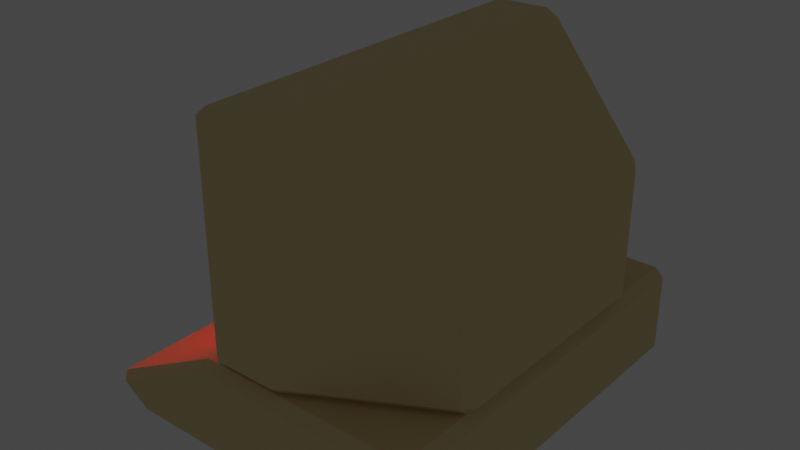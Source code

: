 # Source: Computer.blend  (saved by Blender 3.5.10; exported with 4.5.12 LTS)
import bpy
from mathutils import Matrix  # noqa: F401  (used for matrix-valued properties, if any)

bpy.ops.wm.read_factory_settings(use_empty=True)
scene = bpy.context.scene
scene.name = 'Scene'

# ---- collections
col_collection = bpy.data.collections.new('Collection'); scene.collection.children.link(col_collection)

# ---- materials (node trees are filled in below, after node groups)
mat_computer_screen = bpy.data.materials.new('Computer_Screen')
mat_computer_screen.use_transparent_shadow = False
mat_computer_base = bpy.data.materials.new('Computer_Base')
mat_computer_base.use_transparent_shadow = False

# ---- material node trees
mat_computer_screen.use_nodes = True; mat_computer_screen.node_tree.nodes.clear()
_N = mat_computer_screen.node_tree.nodes; _L = mat_computer_screen.node_tree.links
n0 = _N.new('ShaderNodeBsdfPrincipled'); n0.name = 'Principled BSDF'; n0.location = (10, 300)
n0.distribution = 'GGX'
n0.subsurface_method = 'RANDOM_WALK_SKIN'
n0.inputs[0].default_value = (0.08353, 0.01616, 0.008393, 1.0)
n0.inputs[3].default_value = 1.45
n0.inputs[27].default_value = (1.0, 0.0, 0.004445, 1.0)
n0.inputs[28].default_value = 10.9
n1 = _N.new('ShaderNodeOutputMaterial'); n1.name = 'Material Output'; n1.location = (300, 300)
_L.new(n0.outputs[0], n1.inputs[0])
n1.is_active_output = True
mat_computer_base.use_nodes = True; mat_computer_base.node_tree.nodes.clear()
_N = mat_computer_base.node_tree.nodes; _L = mat_computer_base.node_tree.links
n0 = _N.new('ShaderNodeBsdfPrincipled'); n0.name = 'Principled BSDF'; n0.location = (10, 300)
n0.distribution = 'GGX'
n0.subsurface_method = 'RANDOM_WALK_SKIN'
n0.inputs[0].default_value = (0.8, 0.6442, 0.3269, 1.0)
n0.inputs[3].default_value = 1.45
n0.inputs[27].default_value = (0.0, 0.0, 0.0, 1.0)
n0.inputs[28].default_value = 1.0
n1 = _N.new('ShaderNodeOutputMaterial'); n1.name = 'Material Output'; n1.location = (300, 300)
_L.new(n0.outputs[0], n1.inputs[0])
n1.is_active_output = True

# ---- world
world_world = bpy.data.worlds.new('World'); scene.world = world_world
world_world.use_nodes = True; world_world.node_tree.nodes.clear()
_N = world_world.node_tree.nodes; _L = world_world.node_tree.links
n0 = _N.new('ShaderNodeOutputWorld'); n0.name = 'World Output'; n0.location = (300, 300)
n1 = _N.new('ShaderNodeBackground'); n1.name = 'Background'; n1.location = (10, 300)
n1.inputs[0].default_value = (0.05088, 0.05088, 0.05088, 1.0)
_L.new(n1.outputs[0], n0.inputs[0])
n0.is_active_output = True
world_world.color = (0.05088, 0.05088, 0.05088)
world_world.use_sun_shadow = False
world_world.sun_shadow_jitter_overblur = 0.0

# ---- meshes
me_cube_010 = bpy.data.meshes.new('Cube.010')
me_cube_010.from_pydata([(-0.01356, -0.1262, 0.2992), (-0.01356, 0.1481, 0.2992), (-0.01356, -0.03478, 0.1465), (-0.01387, -0.1323, 0.1638), (-0.03336, -0.1128, 0.1638), (-0.01387, -0.1128, 0.3241), (-0.03336, -0.1128, 0.3015), (-0.01387, 0.1347, 0.1444), (-0.03336, 0.1347, 0.1638), (-0.01387, 0.1347, 0.3241), (-0.03336, 0.1347, 0.3015), (-0.01387, -0.1128, 0.1444), (0.005625, -0.1128, 0.1638), (0.005625, -0.1128, 0.3015), (-0.01387, 0.1542, 0.1638), (0.005625, 0.1347, 0.1638), (0.005625, 0.1347, 0.3015), (-0.01387, 0.0522, 0.1444), (-0.03336, -0.0303, 0.1638), (-0.03336, 0.0522, 0.1638), (-0.01387, -0.0303, 0.3241), (-0.03336, 0.0522, 0.3015), (-0.03336, -0.0303, 0.3015), (0.005625, 0.0522, 0.1638), (0.005625, -0.0303, 0.1638), (-0.01387, 0.0522, 0.3241), (0.005625, -0.0303, 0.3015), (0.005625, 0.0522, 0.3015), (-0.01387, -0.1323, 0.2342), (-0.04969, -0.1128, 0.2342), (-0.04969, 0.1347, 0.2342), (0.02196, 0.1347, 0.2342), (-0.01387, 0.1542, 0.2342), (0.02196, -0.1128, 0.2342), (-0.04969, -0.0303, 0.2342), (-0.04969, 0.0522, 0.2342), (0.02196, 0.0522, 0.2342), (0.02196, -0.0303, 0.2342)], [], [(37, 26, 13, 33), (35, 21, 10, 30), (11, 3, 4), (0, 5, 6), (7, 8, 14), (9, 1, 10), (11, 12, 3), (5, 0, 13), (7, 14, 15), (9, 16, 1), (2, 11, 4, 18), (28, 0, 6, 29), (25, 9, 10, 21), (32, 14, 8, 30), (31, 15, 14, 32), (17, 7, 15, 23), (20, 5, 13, 26), (28, 3, 12, 33), (9, 25, 27, 16), (25, 20, 26, 27), (11, 2, 24, 12), (2, 17, 23, 24), (5, 20, 22, 6), (20, 25, 21, 22), (7, 17, 19, 8), (17, 2, 18, 19), (29, 6, 22, 34), (34, 22, 21, 35), (31, 16, 27, 36), (36, 27, 26, 37), (23, 36, 37, 24), (15, 31, 36, 23), (18, 34, 35, 19), (4, 29, 34, 18), (0, 28, 33, 13), (16, 31, 32, 1), (1, 32, 30, 10), (3, 28, 29, 4), (19, 35, 30, 8), (24, 37, 33, 12)])
_uv = me_cube_010.uv_layers.new(name='UVMap')
_uv.uv.foreach_set('vector', [0.696, 0.6367, 0.6511, 0.635, 0.6562, 0.5827, 0.6967, 0.5871, 0.6743, 0.8183, 0.6304, 0.8183, 0.6304, 0.7659, 0.6743, 0.7659, 0.8184, 0.1855, 0.8054, 0.1991, 0.8012, 0.1822, 0.717, 0.1975, 0.7011, 0.187, 0.7192, 0.1828, 0.8159, 0.01915, 0.7987, 0.02293, 0.8025, 0.005749, 0.697, 0.02188, 0.713, 0.01016, 0.716, 0.02512, 0.7568, 0.5824, 0.7396, 0.5854, 0.7442, 0.5685, 0.6373, 0.5785, 0.6541, 0.5678, 0.6562, 0.5827, 0.7536, 0.7471, 0.7397, 0.7607, 0.7361, 0.7433, 0.6349, 0.7428, 0.6532, 0.7394, 0.6503, 0.7538, 0.8219, 0.1334, 0.8184, 0.1855, 0.8012, 0.1822, 0.8041, 0.1299, 0.7592, 0.2055, 0.717, 0.1975, 0.7192, 0.1828, 0.7591, 0.1791, 0.6938, 0.0771, 0.697, 0.02188, 0.716, 0.02512, 0.7135, 0.07747, 0.7556, 0.0005216, 0.8025, 0.005749, 0.7987, 0.02293, 0.7564, 0.02733, 0.6938, 0.7382, 0.7361, 0.7433, 0.7397, 0.7607, 0.6924, 0.7649, 0.7597, 0.692, 0.7536, 0.7471, 0.7361, 0.7433, 0.7415, 0.6908, 0.6313, 0.6337, 0.6373, 0.5785, 0.6562, 0.5827, 0.6511, 0.635, 0.6975, 0.5602, 0.7442, 0.5685, 0.7396, 0.5854, 0.6967, 0.5871, 0.6349, 0.7428, 0.6304, 0.6894, 0.6502, 0.6889, 0.6532, 0.7394, 0.6304, 0.6894, 0.6313, 0.6337, 0.6511, 0.635, 0.6502, 0.6889, 0.7568, 0.5824, 0.7597, 0.6333, 0.7426, 0.6367, 0.7396, 0.5854, 0.7597, 0.6333, 0.7597, 0.692, 0.7415, 0.6908, 0.7426, 0.6367, 0.7011, 0.187, 0.695, 0.1326, 0.715, 0.1314, 0.7192, 0.1828, 0.695, 0.1326, 0.6938, 0.0771, 0.7135, 0.07747, 0.715, 0.1314, 0.8159, 0.01915, 0.8219, 0.07419, 0.8031, 0.07535, 0.7987, 0.02293, 0.8219, 0.07419, 0.8219, 0.1334, 0.8041, 0.1299, 0.8031, 0.07535, 0.6743, 0.923, 0.6304, 0.923, 0.6304, 0.8707, 0.6743, 0.8707, 0.6743, 0.8707, 0.6304, 0.8707, 0.6304, 0.8183, 0.6743, 0.8183, 0.6938, 0.7382, 0.6532, 0.7394, 0.6502, 0.6889, 0.6946, 0.6888, 0.6946, 0.6888, 0.6502, 0.6889, 0.6511, 0.635, 0.696, 0.6367, 0.7415, 0.6908, 0.6946, 0.6888, 0.696, 0.6367, 0.7426, 0.6367, 0.7361, 0.7433, 0.6938, 0.7382, 0.6946, 0.6888, 0.7415, 0.6908, 0.7202, 0.8707, 0.6743, 0.8707, 0.6743, 0.8183, 0.7202, 0.8183, 0.7202, 0.923, 0.6743, 0.923, 0.6743, 0.8707, 0.7202, 0.8707, 0.6541, 0.5678, 0.6975, 0.5602, 0.6967, 0.5871, 0.6562, 0.5827, 0.6532, 0.7394, 0.6938, 0.7382, 0.6924, 0.7649, 0.6503, 0.7538, 0.713, 0.01016, 0.7556, 0.0005216, 0.7564, 0.02733, 0.716, 0.02512, 0.8054, 0.1991, 0.7592, 0.2055, 0.7591, 0.1791, 0.8012, 0.1822, 0.7202, 0.8183, 0.6743, 0.8183, 0.6743, 0.7659, 0.7202, 0.7659, 0.7426, 0.6367, 0.696, 0.6367, 0.6967, 0.5871, 0.7396, 0.5854])
me_cube_010.materials.append(mat_computer_screen)
me_cube_010.update()
me_cube_007 = bpy.data.meshes.new('Cube.007')
me_cube_007.from_pydata([(-0.01435, -0.1194, 0.1604), (-0.01435, -0.1194, 0.313), (-0.01435, 0.1549, 0.1604), (-0.01435, 0.1549, 0.313), (-0.01435, -0.02798, 0.1604), (-0.01435, -0.02798, 0.313), (-0.01435, 0.06348, 0.313), (0.003759, 0.1549, 0.2384), (0.003759, -0.1194, 0.2384), (0.003759, 0.06348, 0.2384), (0.003759, -0.02798, 0.2384), (-0.02854, -0.2155, 0.1099), (-0.02919, -0.2265, 0.1199), (-0.03854, -0.22, 0.1199), (-0.02919, -0.2265, 0.3649), (-0.02854, -0.2155, 0.3756), (-0.03854, -0.22, 0.3656), (-0.02854, 0.2155, 0.1099), (-0.03854, 0.22, 0.1199), (-0.0292, 0.2265, 0.1199), (-0.02854, 0.2155, 0.3756), (-0.0292, 0.2265, 0.3649), (-0.03854, 0.22, 0.3656), (0.1937, -0.1313, 0.1099), (0.2037, -0.1282, 0.1199), (0.1944, -0.1418, 0.1199), (0.1953, -0.1309, 0.2779), (0.1944, -0.1418, 0.2677), (0.2037, -0.1282, 0.2625), (0.1944, 0.1408, 0.1199), (0.2037, 0.1273, 0.1199), (0.1937, 0.1304, 0.1099), (0.1953, 0.13, 0.2779), (0.2037, 0.1273, 0.2625), (0.1944, 0.1408, 0.2677), (0.04106, 0.2265, 0.1199), (0.04106, 0.2157, 0.1099), (0.04106, 0.2265, 0.3649), (0.03106, 0.2196, 0.3756), (0.04951, 0.2127, 0.3702), (0.04106, -0.2265, 0.1199), (0.04106, -0.2158, 0.1099), (0.04106, -0.2265, 0.3649), (0.04951, -0.2128, 0.3702), (0.03106, -0.2196, 0.3756), (-0.03854, 0.174, 0.1604), (-0.03854, 0.1751, 0.2384), (-0.03854, 0.1549, 0.1414), (-0.03854, 0.174, 0.313), (-0.03854, 0.1549, 0.3351), (-0.03854, 0.06348, 0.1414), (-0.03854, 0.06348, 0.3351), (-0.03854, -0.02798, 0.3351), (-0.03854, -0.02798, 0.1414), (-0.03854, -0.1194, 0.1414), (-0.03854, -0.1194, 0.3351), (-0.03854, -0.1385, 0.313), (-0.03854, -0.1396, 0.2384), (-0.03854, -0.1385, 0.1604), (-0.1416, -0.22, -5.96e-08), (-0.1485, -0.23, 0.01), (-0.1599, -0.22, 0.005571), (-0.1803, -0.23, 0.03128), (-0.1903, -0.22, 0.03657), (-0.1908, -0.22, 0.02631), (-0.1416, 0.22, -5.96e-08), (-0.1599, 0.22, 0.005571), (-0.1485, 0.23, 0.01), (-0.1903, 0.22, 0.03657), (-0.1803, 0.23, 0.03128), (-0.1908, 0.22, 0.02631), (0.1937, -0.22, -5.96e-08), (0.2037, -0.22, 0.01), (0.1937, -0.23, 0.01), (0.1937, -0.22, 0.1099), (0.1937, -0.23, 0.09933), (0.2037, -0.22, 0.09989), (0.1937, 0.23, 0.01), (0.2037, 0.22, 0.01), (0.1937, 0.22, -5.96e-08), (0.1937, 0.22, 0.1099), (0.2037, 0.22, 0.09989), (0.1937, 0.23, 0.09933), (-0.05214, 0.23, 0.01), (-0.05214, 0.22, -5.96e-08), (-0.05214, 0.23, 0.09931), (-0.05214, 0.22, 0.1099), (-0.05214, -0.23, 0.01), (-0.05214, -0.22, -5.96e-08), (-0.05214, -0.23, 0.09931), (-0.05214, -0.22, 0.1099), (-0.01465, 0.059, 0.1582), (-0.1439, -0.1024, 0.03476), (-0.1487, -0.1123, 0.04417), (-0.158, -0.1017, 0.03914), (-0.1545, -0.1115, 0.05545), (-0.1593, -0.1003, 0.06486), (-0.1638, -0.1009, 0.05039), (-0.1439, 0.1585, 0.03476), (-0.158, 0.1592, 0.03914), (-0.1487, 0.1698, 0.04417), (-0.1593, 0.1606, 0.06486), (-0.1545, 0.1706, 0.05545), (-0.1638, 0.16, 0.05039), (-0.06936, -0.1024, 0.07512), (-0.06489, -0.1017, 0.08959), (-0.0742, -0.1123, 0.08452), (-0.08482, -0.1003, 0.1052), (-0.07999, -0.1115, 0.09581), (-0.07067, -0.1009, 0.1008), (-0.06936, 0.1585, 0.07512), (-0.0742, 0.1698, 0.08452), (-0.06489, 0.1592, 0.08959), (-0.08482, 0.1606, 0.1052), (-0.07067, 0.16, 0.1008), (-0.07999, 0.1706, 0.09581), (-0.02854, -0.1496, 0.1099), (-0.03854, -0.1529, 0.1199), (-0.02854, -0.1496, 0.3756), (-0.03854, -0.1529, 0.3656), (0.1937, -0.08743, 0.1099), (0.2037, -0.08514, 0.1199), (0.1953, -0.08714, 0.2779), (0.2037, -0.08514, 0.2625), (0.03106, -0.1526, 0.3756), (0.04951, -0.1476, 0.3702), (0.04106, -0.1498, 0.1099), (-0.03624, -0.1544, 0.2121)], [], [(10, 8, 1, 5), (54, 58, 0), (55, 1, 56), (47, 2, 45), (49, 48, 3), (7, 46, 45, 2), (50, 91, 2, 47), (52, 5, 1, 55), (57, 8, 0, 58), (49, 3, 6, 51), (51, 6, 5, 52), (54, 0, 4, 53), (53, 4, 91, 50), (7, 9, 6, 3), (9, 10, 5, 6), (91, 4, 10, 9), (2, 91, 9, 7), (56, 1, 8, 57), (3, 48, 46, 7), (4, 0, 8, 10), (40, 42, 14, 12), (25, 27, 42, 40), (124, 118, 15, 44), (121, 123, 28, 24), (19, 21, 37, 35), (35, 37, 34, 29), (127, 119, 22, 18, 46, 48, 49, 51, 52, 55, 56, 57), (122, 125, 43, 26), (126, 120, 23, 41), (11, 12, 13), (14, 15, 16), (17, 18, 19), (20, 21, 22), (23, 24, 25), (26, 27, 28), (29, 30, 31), (32, 33, 34), (37, 38, 39), (42, 43, 44), (116, 11, 13, 117), (12, 14, 16, 13), (118, 20, 22, 119), (21, 19, 18, 22), (36, 17, 19, 35), (39, 32, 34, 37), (33, 30, 29, 34), (120, 31, 30, 121), (122, 26, 28, 123), (27, 25, 24, 28), (41, 23, 25, 40), (44, 15, 14, 42), (31, 36, 35, 29), (20, 38, 37, 21), (11, 41, 40, 12), (26, 43, 42, 27), (124, 44, 43, 125), (116, 126, 41, 11), (87, 89, 62, 60), (73, 75, 89, 87), (86, 68, 63, 90), (78, 81, 76, 72), (67, 69, 85, 83), (83, 85, 82, 77), (61, 64, 70, 66), (80, 86, 90, 74), (84, 79, 71, 88), (59, 60, 61), (62, 63, 64), (65, 66, 67), (68, 69, 70), (71, 72, 73), (74, 75, 76), (77, 78, 79), (80, 81, 82), (65, 59, 61, 66), (60, 62, 64, 61), (63, 68, 70, 64), (69, 67, 66, 70), (84, 65, 67, 83), (86, 80, 82, 85), (81, 78, 77, 82), (71, 79, 78, 72), (80, 74, 76, 81), (75, 73, 72, 76), (88, 71, 73, 87), (90, 63, 62, 89), (79, 84, 83, 77), (68, 86, 85, 69), (59, 88, 87, 60), (74, 90, 89, 75), (65, 84, 88, 59), (106, 108, 95, 93), (112, 114, 109, 105), (113, 101, 96, 107), (94, 97, 103, 99), (100, 102, 115, 111), (92, 93, 94), (95, 96, 97), (98, 99, 100), (101, 102, 103), (104, 105, 106), (107, 108, 109), (110, 111, 112), (113, 114, 115), (98, 92, 94, 99), (93, 95, 97, 94), (96, 101, 103, 97), (102, 100, 99, 103), (110, 98, 100, 111), (101, 113, 115, 102), (114, 112, 111, 115), (104, 110, 112, 105), (113, 107, 109, 114), (108, 106, 105, 109), (92, 104, 106, 93), (107, 96, 95, 108), (98, 110, 104, 92), (17, 36, 126, 116), (38, 124, 125, 39), (32, 122, 123, 33), (23, 120, 121, 24), (15, 118, 119, 16), (17, 116, 117, 18), (36, 31, 120, 126), (32, 39, 125, 122), (30, 33, 123, 121), (38, 20, 118, 124), (57, 58, 54, 53, 50, 47, 45, 46, 18, 117, 127), (116, 126, 120, 121, 123, 122, 125, 124, 118, 119, 127, 117), (13, 16, 119, 127, 117)])
_uv = me_cube_007.uv_layers.new(name='UVMap')
_uv.uv.foreach_set('vector', [0.05578, 0.7782, 0.05578, 0.7168, 0.1073, 0.7168, 0.1073, 0.7782, 0.6894, 0.3207, 0.7032, 0.3063, 0.7092, 0.3259, 0.8259, 0.3201, 0.8045, 0.3254, 0.8101, 0.3055, 0.6898, 0.5163, 0.7096, 0.511, 0.7036, 0.5306, 0.8262, 0.5164, 0.8105, 0.531, 0.8048, 0.5113, 0.7581, 0.5071, 0.7581, 0.5397, 0.7036, 0.5306, 0.7096, 0.511, 0.6821, 0.452, 0.7032, 0.4476, 0.7096, 0.511, 0.6898, 0.5163, 0.8332, 0.385, 0.8093, 0.3863, 0.8045, 0.3254, 0.8259, 0.3201, 0.7576, 0.297, 0.7577, 0.3297, 0.7092, 0.3259, 0.7032, 0.3063, 0.8262, 0.5164, 0.8048, 0.5113, 0.8095, 0.4506, 0.8332, 0.4518, 0.8332, 0.4518, 0.8095, 0.4506, 0.8093, 0.3863, 0.8332, 0.385, 0.6894, 0.3207, 0.7092, 0.3259, 0.7045, 0.3864, 0.682, 0.3852, 0.682, 0.3852, 0.7045, 0.3864, 0.7032, 0.4476, 0.6821, 0.452, 0.05578, 0.9011, 0.05578, 0.8397, 0.1073, 0.8397, 0.1073, 0.9011, 0.05578, 0.8397, 0.05578, 0.7782, 0.1073, 0.7782, 0.1073, 0.8397, 0.000505, 0.8367, 0.001977, 0.7782, 0.05578, 0.7782, 0.05578, 0.8397, 0.001977, 0.9011, 0.000505, 0.8367, 0.05578, 0.8397, 0.05578, 0.9011, 0.8101, 0.3055, 0.8045, 0.3254, 0.7577, 0.3297, 0.7576, 0.297, 0.8048, 0.5113, 0.8105, 0.531, 0.7581, 0.5397, 0.7581, 0.5071, 0.001977, 0.7782, 0.001977, 0.7168, 0.05578, 0.7168, 0.05578, 0.7782, 0.6479, 0.7734, 0.6479, 0.9379, 0.6008, 0.938, 0.6008, 0.7734, 0.7989, 0.9141, 0.7989, 0.8148, 0.9165, 0.7496, 0.9165, 0.9141, 0.779, 0.249, 0.819, 0.247, 0.819, 0.2913, 0.779, 0.294, 0.6489, 0.8692, 0.6489, 0.7734, 0.6779, 0.7734, 0.6779, 0.8692, 0.5526, 0.938, 0.5526, 0.7734, 0.5998, 0.7734, 0.5998, 0.938, 0.1083, 0.8814, 0.1083, 0.7168, 0.2263, 0.7821, 0.2263, 0.8814, 0.3576, 0.5044, 0.4607, 0.5055, 0.4606, 0.756, 0.2957, 0.756, 0.3753, 0.7258, 0.4253, 0.725, 0.4401, 0.7123, 0.4402, 0.6509, 0.4402, 0.5894, 0.4402, 0.528, 0.4254, 0.5152, 0.3753, 0.5144, 0.695, 0.9245, 0.682, 0.8024, 0.7215, 0.7837, 0.7215, 0.9119, 0.7226, 0.8936, 0.7355, 0.7837, 0.7613, 0.7979, 0.7613, 0.9151, 0.838, 0.5093, 0.8342, 0.5001, 0.8419, 0.5001, 0.8346, 0.3356, 0.8382, 0.326, 0.8422, 0.3352, 0.2994, 0.1598, 0.3032, 0.169, 0.2956, 0.169, 0.3002, 0.3432, 0.2965, 0.3336, 0.3041, 0.334, 0.527, 0.5248, 0.5218, 0.5166, 0.5328, 0.517, 0.5297, 0.41, 0.536, 0.4178, 0.5249, 0.4209, 0.1461, 0.07488, 0.1351, 0.07523, 0.1403, 0.06706, 0.143, 0.1819, 0.1382, 0.171, 0.1493, 0.1741, 0.256, 0.2565, 0.2566, 0.2674, 0.2451, 0.2599, 0.6423, 0.3353, 0.6314, 0.3319, 0.6429, 0.3244, 0.8718, 0.5379, 0.838, 0.5093, 0.8419, 0.5001, 0.8763, 0.5292, 0.8342, 0.5001, 0.8346, 0.3356, 0.8422, 0.3352, 0.8419, 0.5001, 0.4858, 0.5034, 0.3002, 0.3432, 0.3041, 0.334, 0.4937, 0.4977, 0.2965, 0.3336, 0.2956, 0.169, 0.3032, 0.169, 0.3041, 0.334, 0.2518, 0.03015, 0.288, 0.000505, 0.2946, 0.007945, 0.2581, 0.03777, 0.2451, 0.2599, 0.143, 0.1819, 0.1493, 0.1741, 0.256, 0.2565, 0.1382, 0.171, 0.1351, 0.07523, 0.1461, 0.07488, 0.1493, 0.1741, 0.003217, 0.01613, 0.1403, 0.06706, 0.1351, 0.07523, 0.001349, 0.02556, 0.5014, 0.4023, 0.5297, 0.41, 0.5249, 0.4209, 0.497, 0.4133, 0.536, 0.4178, 0.5328, 0.517, 0.5218, 0.5166, 0.5249, 0.4209, 0.6382, 0.5619, 0.527, 0.5248, 0.5328, 0.517, 0.6444, 0.5542, 0.6429, 0.3244, 0.6748, 0.3001, 0.681, 0.3083, 0.6423, 0.3353, 0.1403, 0.06706, 0.2518, 0.03015, 0.2581, 0.03777, 0.1461, 0.07488, 0.2884, 0.2918, 0.2566, 0.2674, 0.256, 0.2565, 0.2946, 0.2836, 0.6744, 0.5915, 0.6382, 0.5619, 0.6444, 0.5542, 0.681, 0.584, 0.5297, 0.41, 0.6314, 0.3319, 0.6423, 0.3353, 0.536, 0.4178, 0.6073, 0.297, 0.6429, 0.3244, 0.6314, 0.3319, 0.5967, 0.3052, 0.778, 0.247, 0.778, 0.2937, 0.7337, 0.2939, 0.7337, 0.2471, 0.9585, 0.09496, 0.8986, 0.09628, 0.9424, 0.009259, 0.9571, 0.03024, 0.9622, 0.26, 0.9022, 0.2613, 0.8986, 0.09628, 0.9585, 0.09496, 0.1656, 0.4203, 0.2706, 0.4203, 0.2706, 0.7158, 0.1656, 0.7158, 0.8976, 0.296, 0.8372, 0.296, 0.8372, 0.000505, 0.8976, 0.000505, 0.9571, 0.4935, 0.9424, 0.5145, 0.8986, 0.4274, 0.9585, 0.4288, 0.9585, 0.4288, 0.8986, 0.4274, 0.9022, 0.2624, 0.9622, 0.2637, 0.9632, 0.5428, 0.9882, 0.5428, 0.9882, 0.8383, 0.9632, 0.8383, 0.000505, 0.4203, 0.1656, 0.4203, 0.1656, 0.7158, 0.000505, 0.7158, 0.6598, 0.296, 0.4947, 0.296, 0.4947, 0.000505, 0.6598, 0.000505, 0.4736, 0.7296, 0.4831, 0.7343, 0.4761, 0.7422, 0.9941, 0.2817, 0.986, 0.2755, 0.9917, 0.2716, 0.4617, 0.517, 0.4642, 0.5044, 0.4712, 0.5124, 0.986, 0.2668, 0.9941, 0.2606, 0.9917, 0.2706, 0.6666, 0.7305, 0.6749, 0.7257, 0.6749, 0.7352, 0.6666, 0.7202, 0.675, 0.7152, 0.675, 0.7247, 0.2787, 0.7321, 0.2869, 0.7273, 0.2869, 0.7368, 0.2869, 0.7168, 0.2869, 0.7263, 0.2785, 0.7218, 0.7198, 0.296, 0.7198, 0.000505, 0.7327, 0.000505, 0.7327, 0.296, 0.9571, 0.03024, 0.9424, 0.009259, 0.9478, 0.000505, 0.9622, 0.02096, 0.2706, 0.7158, 0.2706, 0.4203, 0.2775, 0.4203, 0.2775, 0.7158, 0.9424, 0.5145, 0.9571, 0.4935, 0.9622, 0.5028, 0.9478, 0.5232, 0.4617, 0.5771, 0.4617, 0.517, 0.4712, 0.5124, 0.4712, 0.5771, 0.9632, 0.1642, 0.9844, 0.000505, 0.9941, 0.001758, 0.9729, 0.1655, 0.6761, 0.6539, 0.6761, 0.7142, 0.6666, 0.7142, 0.6666, 0.6542, 0.4842, 0.7999, 0.4842, 0.5044, 0.4937, 0.5044, 0.4937, 0.7999, 0.2785, 0.7158, 0.2785, 0.4203, 0.288, 0.4203, 0.288, 0.7158, 0.6761, 0.5929, 0.6761, 0.6528, 0.6666, 0.6528, 0.6666, 0.5925, 0.4736, 0.6695, 0.4736, 0.5044, 0.4831, 0.5044, 0.4831, 0.6695, 0.9632, 0.378, 0.986, 0.2755, 0.9941, 0.2817, 0.9729, 0.3768, 0.4617, 0.7422, 0.4617, 0.5771, 0.4712, 0.5771, 0.4712, 0.7422, 0.986, 0.2668, 0.9632, 0.1642, 0.9729, 0.1655, 0.9941, 0.2606, 0.4736, 0.7296, 0.4736, 0.6695, 0.4831, 0.6695, 0.4831, 0.7343, 0.9844, 0.5418, 0.9632, 0.378, 0.9729, 0.3768, 0.9941, 0.5405, 0.7198, 0.296, 0.6598, 0.296, 0.6598, 0.000505, 0.7198, 0.000505, 0.8751, 0.7386, 0.8819, 0.7486, 0.8105, 0.7486, 0.8173, 0.7376, 0.8826, 0.5594, 0.8917, 0.5527, 0.8932, 0.736, 0.8835, 0.7311, 0.4947, 0.7734, 0.5516, 0.7734, 0.5516, 0.9486, 0.4947, 0.9486, 0.8087, 0.73, 0.7989, 0.7353, 0.7989, 0.5519, 0.8082, 0.5591, 0.8163, 0.5512, 0.8116, 0.5407, 0.8799, 0.5421, 0.8748, 0.5515, 0.8189, 0.7276, 0.8173, 0.7376, 0.8087, 0.73, 0.3667, 0.9494, 0.3647, 0.939, 0.3748, 0.9413, 0.8182, 0.5619, 0.8082, 0.5591, 0.8163, 0.5512, 0.364, 0.7685, 0.3663, 0.7584, 0.3748, 0.7669, 0.8731, 0.7288, 0.8835, 0.7311, 0.8751, 0.7386, 0.308, 0.9382, 0.3063, 0.9493, 0.2979, 0.9408, 0.8724, 0.5619, 0.8748, 0.5515, 0.8826, 0.5594, 0.3065, 0.7679, 0.2956, 0.766, 0.3047, 0.757, 0.8182, 0.5619, 0.8189, 0.7276, 0.8087, 0.73, 0.8082, 0.5591, 0.8173, 0.7376, 0.8105, 0.7486, 0.7989, 0.7353, 0.8087, 0.73, 0.3647, 0.939, 0.364, 0.7685, 0.3748, 0.7669, 0.3748, 0.9413, 0.8116, 0.5407, 0.8163, 0.5512, 0.8082, 0.5591, 0.7989, 0.5519, 0.8724, 0.5619, 0.8182, 0.5619, 0.8163, 0.5512, 0.8748, 0.5515, 0.364, 0.7685, 0.3065, 0.7679, 0.3047, 0.757, 0.3663, 0.7584, 0.8917, 0.5527, 0.8826, 0.5594, 0.8748, 0.5515, 0.8799, 0.5421, 0.8731, 0.7288, 0.8724, 0.5619, 0.8826, 0.5594, 0.8835, 0.7311, 0.3065, 0.7679, 0.308, 0.9382, 0.2979, 0.9408, 0.2956, 0.766, 0.8819, 0.7486, 0.8751, 0.7386, 0.8835, 0.7311, 0.8932, 0.736, 0.8189, 0.7276, 0.8731, 0.7288, 0.8751, 0.7386, 0.8173, 0.7376, 0.308, 0.9382, 0.3647, 0.939, 0.3667, 0.9494, 0.3063, 0.9493, 0.8182, 0.5619, 0.8724, 0.5619, 0.8731, 0.7288, 0.8189, 0.7276, 0.2273, 0.717, 0.274, 0.7168, 0.274, 0.9623, 0.2273, 0.9622, 0.2566, 0.2674, 0.05813, 0.4193, 0.05296, 0.407, 0.2451, 0.2599, 0.143, 0.1819, 0.002297, 0.2201, 0.000505, 0.2084, 0.1382, 0.171, 0.527, 0.5248, 0.4994, 0.5351, 0.4947, 0.5267, 0.5218, 0.5166, 0.8382, 0.326, 0.8717, 0.297, 0.8763, 0.3057, 0.8422, 0.3352, 0.2994, 0.1598, 0.4858, 0.000505, 0.4937, 0.006281, 0.3032, 0.169, 0.8362, 0.246, 0.7337, 0.1887, 0.7337, 0.04239, 0.8362, 0.000505, 0.682, 0.5962, 0.7979, 0.5407, 0.7979, 0.7827, 0.682, 0.7421, 0.3758, 0.757, 0.4716, 0.757, 0.4716, 0.8996, 0.3758, 0.8996, 0.9575, 0.9995, 0.9175, 0.9968, 0.9175, 0.7516, 0.9575, 0.7496, 0.3753, 0.5144, 0.3228, 0.5152, 0.31, 0.528, 0.3101, 0.5894, 0.3101, 0.6509, 0.3101, 0.7123, 0.3229, 0.725, 0.3753, 0.7258, 0.2957, 0.756, 0.2956, 0.5055, 0.3576, 0.5044, 0.659, 0.7718, 0.6123, 0.7724, 0.5015, 0.7721, 0.4947, 0.7653, 0.495, 0.6695, 0.5008, 0.6592, 0.6061, 0.5961, 0.619, 0.5925, 0.659, 0.5925, 0.6656, 0.5997, 0.6629, 0.7027, 0.6656, 0.7647, 0.8942, 0.7057, 0.8942, 0.5407, 0.9393, 0.5407, 0.9383, 0.6437, 0.9393, 0.7057])
me_cube_007.materials.append(mat_computer_base)
me_cube_007.update()

# ---- objects
ob_monitor_screen = bpy.data.objects.new('Monitor_Screen', me_cube_010)
ob_monitor_base = bpy.data.objects.new('Monitor_Base', me_cube_007)

# ---- transforms, parenting, visibility, modifiers, constraints
ob_monitor_screen.location = (0.0, 0.0, 0.0)
ob_monitor_base.location = (0.0, 0.0, 0.0)

# ---- collection membership
col_collection.objects.link(ob_monitor_screen)
col_collection.objects.link(ob_monitor_base)

# ---- scene / render settings (as saved in the file)
scene.frame_start = 1; scene.frame_end = 250; scene.frame_set(1)
scene.render.engine = 'BLENDER_EEVEE_NEXT'
scene.cycles.sampling_pattern = 'TABULATED_SOBOL'
scene.view_settings.view_transform = 'Filmic'
bpy.context.view_layer.update()

# ---- added for rendering (the .blend has no active camera): camera
cam_auto = bpy.data.cameras.new('AutoCamera')
cam_auto.lens = 50.0
cam_auto.sensor_width = 36.0
cam_auto.clip_end = 1000.0
ob_auto_camera = bpy.data.objects.new('AutoCamera', cam_auto)
scene.collection.objects.link(ob_auto_camera)
ob_auto_camera.location = (0.666128, -0.791605, 0.715519)
ob_auto_camera.rotation_euler = (1.09748, -7.21219e-08, 0.694738)
scene.camera = ob_auto_camera
bpy.context.view_layer.update()
